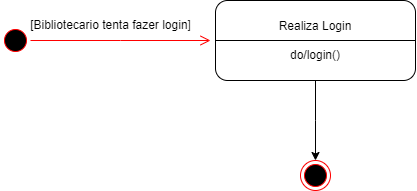

The diagram above was exported from draw.io. Its source (the exported page's mxGraphModel, read from the mxfile embedded in the PNG):
<mxGraphModel dx="1393" dy="758" grid="1" gridSize="10" guides="1" tooltips="1" connect="1" arrows="1" fold="1" page="1" pageScale="1" pageWidth="850" pageHeight="1100" math="0" shadow="0">
  <root>
    <mxCell id="0" />
    <mxCell id="1" parent="0" />
    <mxCell id="6zZHusF_nasBKXw-pXt2-1" value="" style="ellipse;html=1;shape=startState;fillColor=#000000;strokeColor=#ff0000;" vertex="1" parent="1">
      <mxGeometry x="10" y="205" width="30" height="30" as="geometry" />
    </mxCell>
    <mxCell id="6zZHusF_nasBKXw-pXt2-2" value="" style="edgeStyle=orthogonalEdgeStyle;html=1;verticalAlign=bottom;endArrow=open;endSize=8;strokeColor=#ff0000;rounded=0;" edge="1" source="6zZHusF_nasBKXw-pXt2-1" parent="1">
      <mxGeometry relative="1" as="geometry">
        <mxPoint x="220" y="220" as="targetPoint" />
      </mxGeometry>
    </mxCell>
    <mxCell id="6zZHusF_nasBKXw-pXt2-6" style="edgeStyle=orthogonalEdgeStyle;rounded=0;orthogonalLoop=1;jettySize=auto;html=1;exitX=0.5;exitY=1;exitDx=0;exitDy=0;" edge="1" parent="1" source="6zZHusF_nasBKXw-pXt2-3">
      <mxGeometry relative="1" as="geometry">
        <mxPoint x="325" y="340" as="targetPoint" />
      </mxGeometry>
    </mxCell>
    <mxCell id="6zZHusF_nasBKXw-pXt2-3" value="Realiza Login&lt;div&gt;&lt;br&gt;&lt;/div&gt;&lt;div&gt;do/login()&lt;/div&gt;" style="rounded=1;whiteSpace=wrap;html=1;" vertex="1" parent="1">
      <mxGeometry x="225" y="180" width="200" height="80" as="geometry" />
    </mxCell>
    <mxCell id="6zZHusF_nasBKXw-pXt2-4" value="" style="endArrow=none;html=1;rounded=0;exitX=0;exitY=0.5;exitDx=0;exitDy=0;entryX=1;entryY=0.5;entryDx=0;entryDy=0;" edge="1" parent="1" source="6zZHusF_nasBKXw-pXt2-3" target="6zZHusF_nasBKXw-pXt2-3">
      <mxGeometry width="50" height="50" relative="1" as="geometry">
        <mxPoint x="200" y="410" as="sourcePoint" />
        <mxPoint x="250" y="360" as="targetPoint" />
      </mxGeometry>
    </mxCell>
    <mxCell id="6zZHusF_nasBKXw-pXt2-5" value="[Bibliotecario tenta fazer login]" style="text;html=1;align=center;verticalAlign=middle;resizable=0;points=[];autosize=1;strokeColor=none;fillColor=none;" vertex="1" parent="1">
      <mxGeometry x="30" y="190" width="180" height="30" as="geometry" />
    </mxCell>
    <mxCell id="6zZHusF_nasBKXw-pXt2-7" value="" style="ellipse;html=1;shape=endState;fillColor=#000000;strokeColor=#ff0000;" vertex="1" parent="1">
      <mxGeometry x="310" y="340" width="30" height="30" as="geometry" />
    </mxCell>
  </root>
</mxGraphModel>